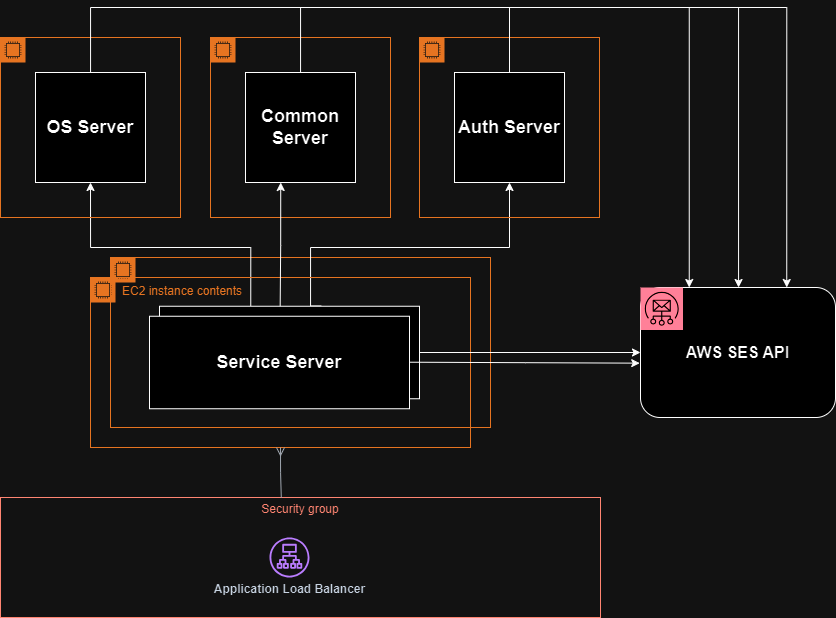

The diagram above was exported from draw.io. Its source (the exported page's mxGraphModel, read from the mxfile embedded in the PNG):
<mxGraphModel dx="1687" dy="868" grid="1" gridSize="10" guides="1" tooltips="1" connect="1" arrows="1" fold="1" page="1" pageScale="1" pageWidth="827" pageHeight="1169" math="0" shadow="0">
  <root>
    <mxCell id="0" />
    <mxCell id="1" parent="0" />
    <mxCell id="K6foFeKlkVkACOTo3rYU-55" value="" style="points=[[0,0],[0.25,0],[0.5,0],[0.75,0],[1,0],[1,0.25],[1,0.5],[1,0.75],[1,1],[0.75,1],[0.5,1],[0.25,1],[0,1],[0,0.75],[0,0.5],[0,0.25]];outlineConnect=0;gradientColor=none;html=1;whiteSpace=wrap;fontSize=12;fontStyle=0;container=1;pointerEvents=0;collapsible=0;recursiveResize=0;shape=mxgraph.aws4.group;grIcon=mxgraph.aws4.group_ec2_instance_contents;strokeColor=#D86613;fillColor=none;verticalAlign=top;align=left;spacingLeft=30;fontColor=#D86613;dashed=0;" parent="1" vertex="1">
      <mxGeometry x="390" y="710" width="380" height="170" as="geometry" />
    </mxCell>
    <mxCell id="K6foFeKlkVkACOTo3rYU-50" style="edgeStyle=orthogonalEdgeStyle;rounded=0;orthogonalLoop=1;jettySize=auto;html=1;exitX=0.351;exitY=-0.003;exitDx=0;exitDy=0;entryX=0.5;entryY=1;entryDx=0;entryDy=0;exitPerimeter=0;" parent="1" source="K6foFeKlkVkACOTo3rYU-6" target="K6foFeKlkVkACOTo3rYU-1" edge="1">
      <mxGeometry relative="1" as="geometry">
        <Array as="points">
          <mxPoint x="530" y="700" />
          <mxPoint x="370" y="700" />
        </Array>
        <mxPoint x="250" y="590" as="targetPoint" />
      </mxGeometry>
    </mxCell>
    <mxCell id="K6foFeKlkVkACOTo3rYU-52" style="edgeStyle=orthogonalEdgeStyle;rounded=0;orthogonalLoop=1;jettySize=auto;html=1;exitX=0.622;exitY=-0.003;exitDx=0;exitDy=0;exitPerimeter=0;entryX=0.5;entryY=1;entryDx=0;entryDy=0;" parent="1" source="K6foFeKlkVkACOTo3rYU-6" target="K6foFeKlkVkACOTo3rYU-31" edge="1">
      <mxGeometry relative="1" as="geometry">
        <Array as="points">
          <mxPoint x="590" y="759" />
          <mxPoint x="590" y="700" />
          <mxPoint x="789" y="700" />
        </Array>
        <mxPoint x="860" y="495" as="targetPoint" />
      </mxGeometry>
    </mxCell>
    <mxCell id="K6foFeKlkVkACOTo3rYU-43" value="Security group" style="fillColor=none;strokeColor=#DD3522;verticalAlign=top;fontStyle=0;fontColor=#DD3522;whiteSpace=wrap;html=1;spacing=0;rounded=0;" parent="1" vertex="1">
      <mxGeometry x="280" y="950" width="600" height="120" as="geometry" />
    </mxCell>
    <mxCell id="K6foFeKlkVkACOTo3rYU-38" value="EC2 instance contents" style="points=[[0,0],[0.25,0],[0.5,0],[0.75,0],[1,0],[1,0.25],[1,0.5],[1,0.75],[1,1],[0.75,1],[0.5,1],[0.25,1],[0,1],[0,0.75],[0,0.5],[0,0.25]];outlineConnect=0;gradientColor=none;html=1;whiteSpace=wrap;fontSize=12;fontStyle=0;container=0;pointerEvents=0;collapsible=0;recursiveResize=0;shape=mxgraph.aws4.group;grIcon=mxgraph.aws4.group_ec2_instance_contents;strokeColor=#D86613;fillColor=none;verticalAlign=top;align=left;spacingLeft=30;fontColor=#D86613;dashed=0;" parent="1" vertex="1">
      <mxGeometry x="370" y="730" width="380" height="170" as="geometry" />
    </mxCell>
    <mxCell id="K6foFeKlkVkACOTo3rYU-42" value="&lt;div&gt;&lt;span style=&quot;background-color: initial;&quot;&gt;Application Load Balancer&lt;/span&gt;&lt;/div&gt;" style="outlineConnect=0;fontColor=#232F3E;gradientColor=none;fillColor=#8C4FFF;strokeColor=none;dashed=0;verticalLabelPosition=bottom;verticalAlign=top;align=center;html=1;fontSize=12;fontStyle=1;aspect=fixed;pointerEvents=1;shape=mxgraph.aws4.application_load_balancer;spacing=0;rounded=0;" parent="1" vertex="1">
      <mxGeometry x="549" y="990" width="40" height="40" as="geometry" />
    </mxCell>
    <mxCell id="K6foFeKlkVkACOTo3rYU-47" value="" style="edgeStyle=orthogonalEdgeStyle;html=1;endArrow=none;elbow=vertical;startArrow=ERmany;startFill=0;strokeColor=#545B64;rounded=0;exitX=0.5;exitY=1;exitDx=0;exitDy=0;entryX=0.468;entryY=0.003;entryDx=0;entryDy=0;entryPerimeter=0;" parent="1" source="K6foFeKlkVkACOTo3rYU-38" target="K6foFeKlkVkACOTo3rYU-43" edge="1">
      <mxGeometry width="100" relative="1" as="geometry">
        <mxPoint x="560" y="975" as="sourcePoint" />
        <mxPoint x="660" y="975" as="targetPoint" />
      </mxGeometry>
    </mxCell>
    <mxCell id="K6foFeKlkVkACOTo3rYU-72" value="" style="group" parent="1" vertex="1" connectable="0">
      <mxGeometry x="920" y="740" width="195" height="130" as="geometry" />
    </mxCell>
    <mxCell id="K6foFeKlkVkACOTo3rYU-5" value="&lt;b&gt;&lt;font style=&quot;font-size: 16px;&quot;&gt;AWS SES API&lt;/font&gt;&lt;/b&gt;" style="rounded=1;whiteSpace=wrap;html=1;" parent="K6foFeKlkVkACOTo3rYU-72" vertex="1">
      <mxGeometry width="195" height="130" as="geometry" />
    </mxCell>
    <mxCell id="K6foFeKlkVkACOTo3rYU-62" value="" style="sketch=0;points=[[0,0,0],[0.25,0,0],[0.5,0,0],[0.75,0,0],[1,0,0],[0,1,0],[0.25,1,0],[0.5,1,0],[0.75,1,0],[1,1,0],[0,0.25,0],[0,0.5,0],[0,0.75,0],[1,0.25,0],[1,0.5,0],[1,0.75,0]];outlineConnect=0;fontColor=#232F3E;fillColor=#DD344C;strokeColor=#ffffff;dashed=0;verticalLabelPosition=bottom;verticalAlign=top;align=center;html=1;fontSize=12;fontStyle=0;aspect=fixed;shape=mxgraph.aws4.resourceIcon;resIcon=mxgraph.aws4.simple_email_service;" parent="K6foFeKlkVkACOTo3rYU-72" vertex="1">
      <mxGeometry width="42.5" height="42.5" as="geometry" />
    </mxCell>
    <mxCell id="K6foFeKlkVkACOTo3rYU-54" style="edgeStyle=orthogonalEdgeStyle;rounded=0;orthogonalLoop=1;jettySize=auto;html=1;exitX=1;exitY=0.5;exitDx=0;exitDy=0;entryX=0;entryY=0.5;entryDx=0;entryDy=0;" parent="1" source="K6foFeKlkVkACOTo3rYU-6" target="K6foFeKlkVkACOTo3rYU-5" edge="1">
      <mxGeometry relative="1" as="geometry">
        <mxPoint x="800" y="760" as="sourcePoint" />
        <mxPoint x="1130" y="762.5" as="targetPoint" />
      </mxGeometry>
    </mxCell>
    <mxCell id="Hzxlj4a3zntBH_ktiYn4-1" value="" style="points=[[0,0],[0.25,0],[0.5,0],[0.75,0],[1,0],[1,0.25],[1,0.5],[1,0.75],[1,1],[0.75,1],[0.5,1],[0.25,1],[0,1],[0,0.75],[0,0.5],[0,0.25]];outlineConnect=0;gradientColor=none;html=1;whiteSpace=wrap;fontSize=12;fontStyle=0;container=1;pointerEvents=0;collapsible=0;recursiveResize=0;shape=mxgraph.aws4.group;grIcon=mxgraph.aws4.group_ec2_instance_contents;strokeColor=#D86613;fillColor=none;verticalAlign=top;align=left;spacingLeft=30;fontColor=#D86613;dashed=0;" vertex="1" parent="1">
      <mxGeometry x="280" y="490" width="180" height="180" as="geometry" />
    </mxCell>
    <mxCell id="K6foFeKlkVkACOTo3rYU-1" value="&lt;b&gt;&lt;font style=&quot;font-size: 18px;&quot;&gt;OS Server&lt;/font&gt;&lt;/b&gt;" style="whiteSpace=wrap;html=1;aspect=fixed;" parent="Hzxlj4a3zntBH_ktiYn4-1" vertex="1">
      <mxGeometry x="35" y="35" width="110" height="110" as="geometry" />
    </mxCell>
    <mxCell id="Hzxlj4a3zntBH_ktiYn4-7" value="" style="points=[[0,0],[0.25,0],[0.5,0],[0.75,0],[1,0],[1,0.25],[1,0.5],[1,0.75],[1,1],[0.75,1],[0.5,1],[0.25,1],[0,1],[0,0.75],[0,0.5],[0,0.25]];outlineConnect=0;gradientColor=none;html=1;whiteSpace=wrap;fontSize=12;fontStyle=0;container=1;pointerEvents=0;collapsible=0;recursiveResize=0;shape=mxgraph.aws4.group;grIcon=mxgraph.aws4.group_ec2_instance_contents;strokeColor=#D86613;fillColor=none;verticalAlign=top;align=left;spacingLeft=30;fontColor=#D86613;dashed=0;" vertex="1" parent="1">
      <mxGeometry x="490" y="490" width="180" height="180" as="geometry" />
    </mxCell>
    <mxCell id="K6foFeKlkVkACOTo3rYU-4" value="&lt;b&gt;&lt;font style=&quot;font-size: 18px;&quot;&gt;Common Server&lt;/font&gt;&lt;/b&gt;" style="whiteSpace=wrap;html=1;aspect=fixed;" parent="Hzxlj4a3zntBH_ktiYn4-7" vertex="1">
      <mxGeometry x="35" y="35" width="110" height="110" as="geometry" />
    </mxCell>
    <mxCell id="K6foFeKlkVkACOTo3rYU-51" style="edgeStyle=orthogonalEdgeStyle;rounded=0;orthogonalLoop=1;jettySize=auto;html=1;exitX=0.54;exitY=0.017;exitDx=0;exitDy=0;exitPerimeter=0;" parent="Hzxlj4a3zntBH_ktiYn4-7" edge="1">
      <mxGeometry relative="1" as="geometry">
        <mxPoint x="69.65999999999985" y="270.3225" as="sourcePoint" />
        <mxPoint x="70.2255172413793" y="145" as="targetPoint" />
      </mxGeometry>
    </mxCell>
    <mxCell id="Hzxlj4a3zntBH_ktiYn4-8" value="" style="points=[[0,0],[0.25,0],[0.5,0],[0.75,0],[1,0],[1,0.25],[1,0.5],[1,0.75],[1,1],[0.75,1],[0.5,1],[0.25,1],[0,1],[0,0.75],[0,0.5],[0,0.25]];outlineConnect=0;gradientColor=none;html=1;whiteSpace=wrap;fontSize=12;fontStyle=0;container=1;pointerEvents=0;collapsible=0;recursiveResize=0;shape=mxgraph.aws4.group;grIcon=mxgraph.aws4.group_ec2_instance_contents;strokeColor=#D86613;fillColor=none;verticalAlign=top;align=left;spacingLeft=30;fontColor=#D86613;dashed=0;" vertex="1" parent="1">
      <mxGeometry x="699" y="490" width="180" height="180" as="geometry" />
    </mxCell>
    <mxCell id="K6foFeKlkVkACOTo3rYU-31" value="&lt;b&gt;&lt;font style=&quot;font-size: 18px;&quot;&gt;Auth Server&lt;/font&gt;&lt;/b&gt;" style="whiteSpace=wrap;html=1;aspect=fixed;" parent="Hzxlj4a3zntBH_ktiYn4-8" vertex="1">
      <mxGeometry x="35" y="35" width="110" height="110" as="geometry" />
    </mxCell>
    <mxCell id="K6foFeKlkVkACOTo3rYU-6" value="&lt;b&gt;&lt;font style=&quot;font-size: 18px;&quot;&gt;Service Server&lt;/font&gt;&lt;/b&gt;" style="rounded=0;whiteSpace=wrap;html=1;" parent="1" vertex="1">
      <mxGeometry x="439" y="758.75" width="260" height="92.5" as="geometry" />
    </mxCell>
    <mxCell id="Hzxlj4a3zntBH_ktiYn4-9" value="&lt;b&gt;&lt;font style=&quot;font-size: 18px;&quot;&gt;Service Server&lt;/font&gt;&lt;/b&gt;" style="rounded=0;whiteSpace=wrap;html=1;" vertex="1" parent="1">
      <mxGeometry x="429" y="768.75" width="260" height="92.5" as="geometry" />
    </mxCell>
    <mxCell id="Hzxlj4a3zntBH_ktiYn4-16" style="edgeStyle=orthogonalEdgeStyle;rounded=0;orthogonalLoop=1;jettySize=auto;html=1;" edge="1" parent="1" source="K6foFeKlkVkACOTo3rYU-1" target="K6foFeKlkVkACOTo3rYU-5">
      <mxGeometry relative="1" as="geometry">
        <Array as="points">
          <mxPoint x="370" y="460" />
          <mxPoint x="1018" y="460" />
        </Array>
      </mxGeometry>
    </mxCell>
    <mxCell id="Hzxlj4a3zntBH_ktiYn4-17" style="edgeStyle=orthogonalEdgeStyle;rounded=0;orthogonalLoop=1;jettySize=auto;html=1;entryX=0.25;entryY=0;entryDx=0;entryDy=0;" edge="1" parent="1" source="K6foFeKlkVkACOTo3rYU-4" target="K6foFeKlkVkACOTo3rYU-5">
      <mxGeometry relative="1" as="geometry">
        <Array as="points">
          <mxPoint x="580" y="460" />
          <mxPoint x="969" y="460" />
        </Array>
      </mxGeometry>
    </mxCell>
    <mxCell id="Hzxlj4a3zntBH_ktiYn4-18" style="edgeStyle=orthogonalEdgeStyle;rounded=0;orthogonalLoop=1;jettySize=auto;html=1;entryX=0.75;entryY=0;entryDx=0;entryDy=0;" edge="1" parent="1" source="K6foFeKlkVkACOTo3rYU-31" target="K6foFeKlkVkACOTo3rYU-5">
      <mxGeometry relative="1" as="geometry">
        <Array as="points">
          <mxPoint x="789" y="460" />
          <mxPoint x="1066" y="460" />
        </Array>
      </mxGeometry>
    </mxCell>
    <mxCell id="Hzxlj4a3zntBH_ktiYn4-46" style="edgeStyle=orthogonalEdgeStyle;rounded=0;orthogonalLoop=1;jettySize=auto;html=1;exitX=1;exitY=0.5;exitDx=0;exitDy=0;entryX=-0.004;entryY=0.582;entryDx=0;entryDy=0;entryPerimeter=0;" edge="1" parent="1" target="K6foFeKlkVkACOTo3rYU-5">
      <mxGeometry relative="1" as="geometry">
        <mxPoint x="689" y="814.71" as="sourcePoint" />
        <mxPoint x="910" y="814.71" as="targetPoint" />
      </mxGeometry>
    </mxCell>
  </root>
</mxGraphModel>